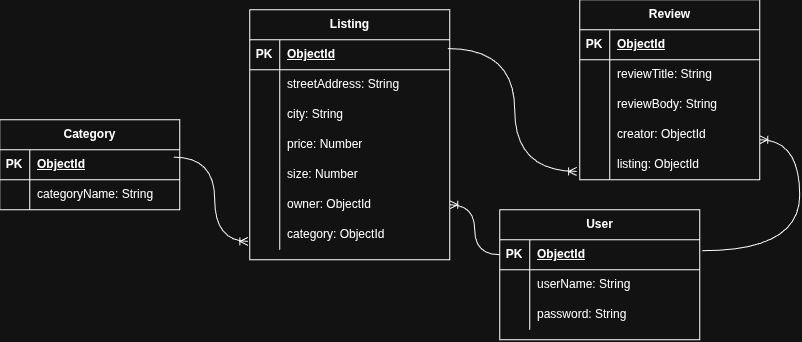

The diagram above was exported from draw.io. Its source (the exported page's mxGraphModel, read from the mxfile embedded in the PNG):
<mxGraphModel dx="1781" dy="574" grid="1" gridSize="10" guides="1" tooltips="1" connect="1" arrows="1" fold="1" page="1" pageScale="1" pageWidth="850" pageHeight="1100" math="0" shadow="0">
  <root>
    <mxCell id="0" />
    <mxCell id="1" parent="0" />
    <mxCell id="fW6uWGNV3vNAzxCkitOj-1" parent="1" style="shape=table;startSize=30;container=1;collapsible=1;childLayout=tableLayout;fixedRows=1;rowLines=0;fontStyle=1;align=center;resizeLast=1;html=1;" value="User" vertex="1">
      <mxGeometry height="130" width="200" x="310" y="240" as="geometry" />
    </mxCell>
    <mxCell id="fW6uWGNV3vNAzxCkitOj-2" parent="fW6uWGNV3vNAzxCkitOj-1" style="shape=tableRow;horizontal=0;startSize=0;swimlaneHead=0;swimlaneBody=0;fillColor=none;collapsible=0;dropTarget=0;points=[[0,0.5],[1,0.5]];portConstraint=eastwest;top=0;left=0;right=0;bottom=1;" value="" vertex="1">
      <mxGeometry height="30" width="200" y="30" as="geometry" />
    </mxCell>
    <mxCell id="fW6uWGNV3vNAzxCkitOj-3" parent="fW6uWGNV3vNAzxCkitOj-2" style="shape=partialRectangle;connectable=0;fillColor=none;top=0;left=0;bottom=0;right=0;fontStyle=1;overflow=hidden;whiteSpace=wrap;html=1;" value="PK" vertex="1">
      <mxGeometry height="30" width="30" as="geometry">
        <mxRectangle height="30" width="30" as="alternateBounds" />
      </mxGeometry>
    </mxCell>
    <mxCell id="fW6uWGNV3vNAzxCkitOj-4" parent="fW6uWGNV3vNAzxCkitOj-2" style="shape=partialRectangle;connectable=0;fillColor=none;top=0;left=0;bottom=0;right=0;align=left;spacingLeft=6;fontStyle=5;overflow=hidden;whiteSpace=wrap;html=1;" value="ObjectId" vertex="1">
      <mxGeometry height="30" width="170" x="30" as="geometry">
        <mxRectangle height="30" width="170" as="alternateBounds" />
      </mxGeometry>
    </mxCell>
    <mxCell id="fW6uWGNV3vNAzxCkitOj-5" parent="fW6uWGNV3vNAzxCkitOj-1" style="shape=tableRow;horizontal=0;startSize=0;swimlaneHead=0;swimlaneBody=0;fillColor=none;collapsible=0;dropTarget=0;points=[[0,0.5],[1,0.5]];portConstraint=eastwest;top=0;left=0;right=0;bottom=0;" value="" vertex="1">
      <mxGeometry height="30" width="200" y="60" as="geometry" />
    </mxCell>
    <mxCell id="fW6uWGNV3vNAzxCkitOj-6" parent="fW6uWGNV3vNAzxCkitOj-5" style="shape=partialRectangle;connectable=0;fillColor=none;top=0;left=0;bottom=0;right=0;editable=1;overflow=hidden;whiteSpace=wrap;html=1;" value="" vertex="1">
      <mxGeometry height="30" width="30" as="geometry">
        <mxRectangle height="30" width="30" as="alternateBounds" />
      </mxGeometry>
    </mxCell>
    <mxCell id="fW6uWGNV3vNAzxCkitOj-7" parent="fW6uWGNV3vNAzxCkitOj-5" style="shape=partialRectangle;connectable=0;fillColor=none;top=0;left=0;bottom=0;right=0;align=left;spacingLeft=6;overflow=hidden;whiteSpace=wrap;html=1;" value="userName: String" vertex="1">
      <mxGeometry height="30" width="170" x="30" as="geometry">
        <mxRectangle height="30" width="170" as="alternateBounds" />
      </mxGeometry>
    </mxCell>
    <mxCell id="fW6uWGNV3vNAzxCkitOj-8" parent="fW6uWGNV3vNAzxCkitOj-1" style="shape=tableRow;horizontal=0;startSize=0;swimlaneHead=0;swimlaneBody=0;fillColor=none;collapsible=0;dropTarget=0;points=[[0,0.5],[1,0.5]];portConstraint=eastwest;top=0;left=0;right=0;bottom=0;" value="" vertex="1">
      <mxGeometry height="30" width="200" y="90" as="geometry" />
    </mxCell>
    <mxCell id="fW6uWGNV3vNAzxCkitOj-9" parent="fW6uWGNV3vNAzxCkitOj-8" style="shape=partialRectangle;connectable=0;fillColor=none;top=0;left=0;bottom=0;right=0;editable=1;overflow=hidden;whiteSpace=wrap;html=1;" value="" vertex="1">
      <mxGeometry height="30" width="30" as="geometry">
        <mxRectangle height="30" width="30" as="alternateBounds" />
      </mxGeometry>
    </mxCell>
    <mxCell id="fW6uWGNV3vNAzxCkitOj-10" parent="fW6uWGNV3vNAzxCkitOj-8" style="shape=partialRectangle;connectable=0;fillColor=none;top=0;left=0;bottom=0;right=0;align=left;spacingLeft=6;overflow=hidden;whiteSpace=wrap;html=1;" value="password: String" vertex="1">
      <mxGeometry height="30" width="170" x="30" as="geometry">
        <mxRectangle height="30" width="170" as="alternateBounds" />
      </mxGeometry>
    </mxCell>
    <mxCell id="fW6uWGNV3vNAzxCkitOj-14" parent="1" style="shape=table;startSize=30;container=1;collapsible=1;childLayout=tableLayout;fixedRows=1;rowLines=0;fontStyle=1;align=center;resizeLast=1;html=1;" value="Listing" vertex="1">
      <mxGeometry height="250" width="200" x="60" y="40" as="geometry" />
    </mxCell>
    <mxCell id="fW6uWGNV3vNAzxCkitOj-15" parent="fW6uWGNV3vNAzxCkitOj-14" style="shape=tableRow;horizontal=0;startSize=0;swimlaneHead=0;swimlaneBody=0;fillColor=none;collapsible=0;dropTarget=0;points=[[0,0.5],[1,0.5]];portConstraint=eastwest;top=0;left=0;right=0;bottom=1;" value="" vertex="1">
      <mxGeometry height="30" width="200" y="30" as="geometry" />
    </mxCell>
    <mxCell id="fW6uWGNV3vNAzxCkitOj-16" parent="fW6uWGNV3vNAzxCkitOj-15" style="shape=partialRectangle;connectable=0;fillColor=none;top=0;left=0;bottom=0;right=0;fontStyle=1;overflow=hidden;whiteSpace=wrap;html=1;" value="PK" vertex="1">
      <mxGeometry height="30" width="30" as="geometry">
        <mxRectangle height="30" width="30" as="alternateBounds" />
      </mxGeometry>
    </mxCell>
    <mxCell id="fW6uWGNV3vNAzxCkitOj-17" parent="fW6uWGNV3vNAzxCkitOj-15" style="shape=partialRectangle;connectable=0;fillColor=none;top=0;left=0;bottom=0;right=0;align=left;spacingLeft=6;fontStyle=5;overflow=hidden;whiteSpace=wrap;html=1;" value="ObjectId" vertex="1">
      <mxGeometry height="30" width="170" x="30" as="geometry">
        <mxRectangle height="30" width="170" as="alternateBounds" />
      </mxGeometry>
    </mxCell>
    <mxCell id="fW6uWGNV3vNAzxCkitOj-18" parent="fW6uWGNV3vNAzxCkitOj-14" style="shape=tableRow;horizontal=0;startSize=0;swimlaneHead=0;swimlaneBody=0;fillColor=none;collapsible=0;dropTarget=0;points=[[0,0.5],[1,0.5]];portConstraint=eastwest;top=0;left=0;right=0;bottom=0;" value="" vertex="1">
      <mxGeometry height="30" width="200" y="60" as="geometry" />
    </mxCell>
    <mxCell id="fW6uWGNV3vNAzxCkitOj-19" parent="fW6uWGNV3vNAzxCkitOj-18" style="shape=partialRectangle;connectable=0;fillColor=none;top=0;left=0;bottom=0;right=0;editable=1;overflow=hidden;whiteSpace=wrap;html=1;" value="" vertex="1">
      <mxGeometry height="30" width="30" as="geometry">
        <mxRectangle height="30" width="30" as="alternateBounds" />
      </mxGeometry>
    </mxCell>
    <mxCell id="fW6uWGNV3vNAzxCkitOj-20" parent="fW6uWGNV3vNAzxCkitOj-18" style="shape=partialRectangle;connectable=0;fillColor=none;top=0;left=0;bottom=0;right=0;align=left;spacingLeft=6;overflow=hidden;whiteSpace=wrap;html=1;" value="streetAddress: String" vertex="1">
      <mxGeometry height="30" width="170" x="30" as="geometry">
        <mxRectangle height="30" width="170" as="alternateBounds" />
      </mxGeometry>
    </mxCell>
    <mxCell id="fW6uWGNV3vNAzxCkitOj-21" parent="fW6uWGNV3vNAzxCkitOj-14" style="shape=tableRow;horizontal=0;startSize=0;swimlaneHead=0;swimlaneBody=0;fillColor=none;collapsible=0;dropTarget=0;points=[[0,0.5],[1,0.5]];portConstraint=eastwest;top=0;left=0;right=0;bottom=0;" value="" vertex="1">
      <mxGeometry height="30" width="200" y="90" as="geometry" />
    </mxCell>
    <mxCell id="fW6uWGNV3vNAzxCkitOj-22" parent="fW6uWGNV3vNAzxCkitOj-21" style="shape=partialRectangle;connectable=0;fillColor=none;top=0;left=0;bottom=0;right=0;editable=1;overflow=hidden;whiteSpace=wrap;html=1;" value="" vertex="1">
      <mxGeometry height="30" width="30" as="geometry">
        <mxRectangle height="30" width="30" as="alternateBounds" />
      </mxGeometry>
    </mxCell>
    <mxCell id="fW6uWGNV3vNAzxCkitOj-23" parent="fW6uWGNV3vNAzxCkitOj-21" style="shape=partialRectangle;connectable=0;fillColor=none;top=0;left=0;bottom=0;right=0;align=left;spacingLeft=6;overflow=hidden;whiteSpace=wrap;html=1;" value="city: String" vertex="1">
      <mxGeometry height="30" width="170" x="30" as="geometry">
        <mxRectangle height="30" width="170" as="alternateBounds" />
      </mxGeometry>
    </mxCell>
    <mxCell id="fW6uWGNV3vNAzxCkitOj-24" parent="fW6uWGNV3vNAzxCkitOj-14" style="shape=tableRow;horizontal=0;startSize=0;swimlaneHead=0;swimlaneBody=0;fillColor=none;collapsible=0;dropTarget=0;points=[[0,0.5],[1,0.5]];portConstraint=eastwest;top=0;left=0;right=0;bottom=0;" value="" vertex="1">
      <mxGeometry height="30" width="200" y="120" as="geometry" />
    </mxCell>
    <mxCell id="fW6uWGNV3vNAzxCkitOj-25" parent="fW6uWGNV3vNAzxCkitOj-24" style="shape=partialRectangle;connectable=0;fillColor=none;top=0;left=0;bottom=0;right=0;editable=1;overflow=hidden;whiteSpace=wrap;html=1;" value="" vertex="1">
      <mxGeometry height="30" width="30" as="geometry">
        <mxRectangle height="30" width="30" as="alternateBounds" />
      </mxGeometry>
    </mxCell>
    <mxCell id="fW6uWGNV3vNAzxCkitOj-26" parent="fW6uWGNV3vNAzxCkitOj-24" style="shape=partialRectangle;connectable=0;fillColor=none;top=0;left=0;bottom=0;right=0;align=left;spacingLeft=6;overflow=hidden;whiteSpace=wrap;html=1;" value="price: Number" vertex="1">
      <mxGeometry height="30" width="170" x="30" as="geometry">
        <mxRectangle height="30" width="170" as="alternateBounds" />
      </mxGeometry>
    </mxCell>
    <mxCell id="fW6uWGNV3vNAzxCkitOj-27" parent="fW6uWGNV3vNAzxCkitOj-14" style="shape=tableRow;horizontal=0;startSize=0;swimlaneHead=0;swimlaneBody=0;fillColor=none;collapsible=0;dropTarget=0;points=[[0,0.5],[1,0.5]];portConstraint=eastwest;top=0;left=0;right=0;bottom=0;" value="" vertex="1">
      <mxGeometry height="30" width="200" y="150" as="geometry" />
    </mxCell>
    <mxCell id="fW6uWGNV3vNAzxCkitOj-28" parent="fW6uWGNV3vNAzxCkitOj-27" style="shape=partialRectangle;connectable=0;fillColor=none;top=0;left=0;bottom=0;right=0;editable=1;overflow=hidden;whiteSpace=wrap;html=1;" value="" vertex="1">
      <mxGeometry height="30" width="30" as="geometry">
        <mxRectangle height="30" width="30" as="alternateBounds" />
      </mxGeometry>
    </mxCell>
    <mxCell id="fW6uWGNV3vNAzxCkitOj-29" parent="fW6uWGNV3vNAzxCkitOj-27" style="shape=partialRectangle;connectable=0;fillColor=none;top=0;left=0;bottom=0;right=0;align=left;spacingLeft=6;overflow=hidden;whiteSpace=wrap;html=1;" value="size: Number" vertex="1">
      <mxGeometry height="30" width="170" x="30" as="geometry">
        <mxRectangle height="30" width="170" as="alternateBounds" />
      </mxGeometry>
    </mxCell>
    <mxCell id="fW6uWGNV3vNAzxCkitOj-30" parent="fW6uWGNV3vNAzxCkitOj-14" style="shape=tableRow;horizontal=0;startSize=0;swimlaneHead=0;swimlaneBody=0;fillColor=none;collapsible=0;dropTarget=0;points=[[0,0.5],[1,0.5]];portConstraint=eastwest;top=0;left=0;right=0;bottom=0;" value="" vertex="1">
      <mxGeometry height="30" width="200" y="180" as="geometry" />
    </mxCell>
    <mxCell id="fW6uWGNV3vNAzxCkitOj-31" parent="fW6uWGNV3vNAzxCkitOj-30" style="shape=partialRectangle;connectable=0;fillColor=none;top=0;left=0;bottom=0;right=0;editable=1;overflow=hidden;whiteSpace=wrap;html=1;" value="" vertex="1">
      <mxGeometry height="30" width="30" as="geometry">
        <mxRectangle height="30" width="30" as="alternateBounds" />
      </mxGeometry>
    </mxCell>
    <mxCell id="fW6uWGNV3vNAzxCkitOj-32" parent="fW6uWGNV3vNAzxCkitOj-30" style="shape=partialRectangle;connectable=0;fillColor=none;top=0;left=0;bottom=0;right=0;align=left;spacingLeft=6;overflow=hidden;whiteSpace=wrap;html=1;" value="owner: ObjectId" vertex="1">
      <mxGeometry height="30" width="170" x="30" as="geometry">
        <mxRectangle height="30" width="170" as="alternateBounds" />
      </mxGeometry>
    </mxCell>
    <mxCell id="fW6uWGNV3vNAzxCkitOj-33" parent="fW6uWGNV3vNAzxCkitOj-14" style="shape=tableRow;horizontal=0;startSize=0;swimlaneHead=0;swimlaneBody=0;fillColor=none;collapsible=0;dropTarget=0;points=[[0,0.5],[1,0.5]];portConstraint=eastwest;top=0;left=0;right=0;bottom=0;" value="" vertex="1">
      <mxGeometry height="30" width="200" y="210" as="geometry" />
    </mxCell>
    <mxCell id="fW6uWGNV3vNAzxCkitOj-34" parent="fW6uWGNV3vNAzxCkitOj-33" style="shape=partialRectangle;connectable=0;fillColor=none;top=0;left=0;bottom=0;right=0;editable=1;overflow=hidden;whiteSpace=wrap;html=1;" value="" vertex="1">
      <mxGeometry height="30" width="30" as="geometry">
        <mxRectangle height="30" width="30" as="alternateBounds" />
      </mxGeometry>
    </mxCell>
    <mxCell id="fW6uWGNV3vNAzxCkitOj-35" parent="fW6uWGNV3vNAzxCkitOj-33" style="shape=partialRectangle;connectable=0;fillColor=none;top=0;left=0;bottom=0;right=0;align=left;spacingLeft=6;overflow=hidden;whiteSpace=wrap;html=1;" value="category: ObjectId" vertex="1">
      <mxGeometry height="30" width="170" x="30" as="geometry">
        <mxRectangle height="30" width="170" as="alternateBounds" />
      </mxGeometry>
    </mxCell>
    <mxCell id="fW6uWGNV3vNAzxCkitOj-36" parent="1" style="shape=table;startSize=30;container=1;collapsible=1;childLayout=tableLayout;fixedRows=1;rowLines=0;fontStyle=1;align=center;resizeLast=1;html=1;" value="Review" vertex="1">
      <mxGeometry height="180" width="180" x="390" y="30" as="geometry" />
    </mxCell>
    <mxCell id="fW6uWGNV3vNAzxCkitOj-37" parent="fW6uWGNV3vNAzxCkitOj-36" style="shape=tableRow;horizontal=0;startSize=0;swimlaneHead=0;swimlaneBody=0;fillColor=none;collapsible=0;dropTarget=0;points=[[0,0.5],[1,0.5]];portConstraint=eastwest;top=0;left=0;right=0;bottom=1;" value="" vertex="1">
      <mxGeometry height="30" width="180" y="30" as="geometry" />
    </mxCell>
    <mxCell id="fW6uWGNV3vNAzxCkitOj-38" parent="fW6uWGNV3vNAzxCkitOj-37" style="shape=partialRectangle;connectable=0;fillColor=none;top=0;left=0;bottom=0;right=0;fontStyle=1;overflow=hidden;whiteSpace=wrap;html=1;" value="PK" vertex="1">
      <mxGeometry height="30" width="30" as="geometry">
        <mxRectangle height="30" width="30" as="alternateBounds" />
      </mxGeometry>
    </mxCell>
    <mxCell id="fW6uWGNV3vNAzxCkitOj-39" parent="fW6uWGNV3vNAzxCkitOj-37" style="shape=partialRectangle;connectable=0;fillColor=none;top=0;left=0;bottom=0;right=0;align=left;spacingLeft=6;fontStyle=5;overflow=hidden;whiteSpace=wrap;html=1;" value="ObjectId" vertex="1">
      <mxGeometry height="30" width="150" x="30" as="geometry">
        <mxRectangle height="30" width="150" as="alternateBounds" />
      </mxGeometry>
    </mxCell>
    <mxCell id="fW6uWGNV3vNAzxCkitOj-40" parent="fW6uWGNV3vNAzxCkitOj-36" style="shape=tableRow;horizontal=0;startSize=0;swimlaneHead=0;swimlaneBody=0;fillColor=none;collapsible=0;dropTarget=0;points=[[0,0.5],[1,0.5]];portConstraint=eastwest;top=0;left=0;right=0;bottom=0;" value="" vertex="1">
      <mxGeometry height="30" width="180" y="60" as="geometry" />
    </mxCell>
    <mxCell id="fW6uWGNV3vNAzxCkitOj-41" parent="fW6uWGNV3vNAzxCkitOj-40" style="shape=partialRectangle;connectable=0;fillColor=none;top=0;left=0;bottom=0;right=0;editable=1;overflow=hidden;whiteSpace=wrap;html=1;" value="" vertex="1">
      <mxGeometry height="30" width="30" as="geometry">
        <mxRectangle height="30" width="30" as="alternateBounds" />
      </mxGeometry>
    </mxCell>
    <mxCell id="fW6uWGNV3vNAzxCkitOj-42" parent="fW6uWGNV3vNAzxCkitOj-40" style="shape=partialRectangle;connectable=0;fillColor=none;top=0;left=0;bottom=0;right=0;align=left;spacingLeft=6;overflow=hidden;whiteSpace=wrap;html=1;" value="reviewTitle: String" vertex="1">
      <mxGeometry height="30" width="150" x="30" as="geometry">
        <mxRectangle height="30" width="150" as="alternateBounds" />
      </mxGeometry>
    </mxCell>
    <mxCell id="fW6uWGNV3vNAzxCkitOj-43" parent="fW6uWGNV3vNAzxCkitOj-36" style="shape=tableRow;horizontal=0;startSize=0;swimlaneHead=0;swimlaneBody=0;fillColor=none;collapsible=0;dropTarget=0;points=[[0,0.5],[1,0.5]];portConstraint=eastwest;top=0;left=0;right=0;bottom=0;" value="" vertex="1">
      <mxGeometry height="30" width="180" y="90" as="geometry" />
    </mxCell>
    <mxCell id="fW6uWGNV3vNAzxCkitOj-44" parent="fW6uWGNV3vNAzxCkitOj-43" style="shape=partialRectangle;connectable=0;fillColor=none;top=0;left=0;bottom=0;right=0;editable=1;overflow=hidden;whiteSpace=wrap;html=1;" value="" vertex="1">
      <mxGeometry height="30" width="30" as="geometry">
        <mxRectangle height="30" width="30" as="alternateBounds" />
      </mxGeometry>
    </mxCell>
    <mxCell id="fW6uWGNV3vNAzxCkitOj-45" parent="fW6uWGNV3vNAzxCkitOj-43" style="shape=partialRectangle;connectable=0;fillColor=none;top=0;left=0;bottom=0;right=0;align=left;spacingLeft=6;overflow=hidden;whiteSpace=wrap;html=1;" value="reviewBody: String" vertex="1">
      <mxGeometry height="30" width="150" x="30" as="geometry">
        <mxRectangle height="30" width="150" as="alternateBounds" />
      </mxGeometry>
    </mxCell>
    <mxCell id="fW6uWGNV3vNAzxCkitOj-62" parent="fW6uWGNV3vNAzxCkitOj-36" style="shape=tableRow;horizontal=0;startSize=0;swimlaneHead=0;swimlaneBody=0;fillColor=none;collapsible=0;dropTarget=0;points=[[0,0.5],[1,0.5]];portConstraint=eastwest;top=0;left=0;right=0;bottom=0;" value="" vertex="1">
      <mxGeometry height="30" width="180" y="120" as="geometry" />
    </mxCell>
    <mxCell id="fW6uWGNV3vNAzxCkitOj-63" parent="fW6uWGNV3vNAzxCkitOj-62" style="shape=partialRectangle;connectable=0;fillColor=none;top=0;left=0;bottom=0;right=0;editable=1;overflow=hidden;whiteSpace=wrap;html=1;" value="" vertex="1">
      <mxGeometry height="30" width="30" as="geometry">
        <mxRectangle height="30" width="30" as="alternateBounds" />
      </mxGeometry>
    </mxCell>
    <mxCell id="fW6uWGNV3vNAzxCkitOj-64" parent="fW6uWGNV3vNAzxCkitOj-62" style="shape=partialRectangle;connectable=0;fillColor=none;top=0;left=0;bottom=0;right=0;align=left;spacingLeft=6;overflow=hidden;whiteSpace=wrap;html=1;" value="creator: ObjectId" vertex="1">
      <mxGeometry height="30" width="150" x="30" as="geometry">
        <mxRectangle height="30" width="150" as="alternateBounds" />
      </mxGeometry>
    </mxCell>
    <mxCell id="fW6uWGNV3vNAzxCkitOj-72" parent="fW6uWGNV3vNAzxCkitOj-36" style="shape=tableRow;horizontal=0;startSize=0;swimlaneHead=0;swimlaneBody=0;fillColor=none;collapsible=0;dropTarget=0;points=[[0,0.5],[1,0.5]];portConstraint=eastwest;top=0;left=0;right=0;bottom=0;" value="" vertex="1">
      <mxGeometry height="30" width="180" y="150" as="geometry" />
    </mxCell>
    <mxCell id="fW6uWGNV3vNAzxCkitOj-73" parent="fW6uWGNV3vNAzxCkitOj-72" style="shape=partialRectangle;connectable=0;fillColor=none;top=0;left=0;bottom=0;right=0;editable=1;overflow=hidden;whiteSpace=wrap;html=1;" value="" vertex="1">
      <mxGeometry height="30" width="30" as="geometry">
        <mxRectangle height="30" width="30" as="alternateBounds" />
      </mxGeometry>
    </mxCell>
    <mxCell id="fW6uWGNV3vNAzxCkitOj-74" parent="fW6uWGNV3vNAzxCkitOj-72" style="shape=partialRectangle;connectable=0;fillColor=none;top=0;left=0;bottom=0;right=0;align=left;spacingLeft=6;overflow=hidden;whiteSpace=wrap;html=1;" value="listing: ObjectId" vertex="1">
      <mxGeometry height="30" width="150" x="30" as="geometry">
        <mxRectangle height="30" width="150" as="alternateBounds" />
      </mxGeometry>
    </mxCell>
    <mxCell id="fW6uWGNV3vNAzxCkitOj-49" parent="1" style="shape=table;startSize=30;container=1;collapsible=1;childLayout=tableLayout;fixedRows=1;rowLines=0;fontStyle=1;align=center;resizeLast=1;html=1;" value="Category" vertex="1">
      <mxGeometry height="90" width="180" x="-190" y="150" as="geometry" />
    </mxCell>
    <mxCell id="fW6uWGNV3vNAzxCkitOj-50" parent="fW6uWGNV3vNAzxCkitOj-49" style="shape=tableRow;horizontal=0;startSize=0;swimlaneHead=0;swimlaneBody=0;fillColor=none;collapsible=0;dropTarget=0;points=[[0,0.5],[1,0.5]];portConstraint=eastwest;top=0;left=0;right=0;bottom=1;" value="" vertex="1">
      <mxGeometry height="30" width="180" y="30" as="geometry" />
    </mxCell>
    <mxCell id="fW6uWGNV3vNAzxCkitOj-51" parent="fW6uWGNV3vNAzxCkitOj-50" style="shape=partialRectangle;connectable=0;fillColor=none;top=0;left=0;bottom=0;right=0;fontStyle=1;overflow=hidden;whiteSpace=wrap;html=1;" value="PK" vertex="1">
      <mxGeometry height="30" width="30" as="geometry">
        <mxRectangle height="30" width="30" as="alternateBounds" />
      </mxGeometry>
    </mxCell>
    <mxCell id="fW6uWGNV3vNAzxCkitOj-52" parent="fW6uWGNV3vNAzxCkitOj-50" style="shape=partialRectangle;connectable=0;fillColor=none;top=0;left=0;bottom=0;right=0;align=left;spacingLeft=6;fontStyle=5;overflow=hidden;whiteSpace=wrap;html=1;" value="ObjectId" vertex="1">
      <mxGeometry height="30" width="150" x="30" as="geometry">
        <mxRectangle height="30" width="150" as="alternateBounds" />
      </mxGeometry>
    </mxCell>
    <mxCell id="fW6uWGNV3vNAzxCkitOj-53" parent="fW6uWGNV3vNAzxCkitOj-49" style="shape=tableRow;horizontal=0;startSize=0;swimlaneHead=0;swimlaneBody=0;fillColor=none;collapsible=0;dropTarget=0;points=[[0,0.5],[1,0.5]];portConstraint=eastwest;top=0;left=0;right=0;bottom=0;" value="" vertex="1">
      <mxGeometry height="30" width="180" y="60" as="geometry" />
    </mxCell>
    <mxCell id="fW6uWGNV3vNAzxCkitOj-54" parent="fW6uWGNV3vNAzxCkitOj-53" style="shape=partialRectangle;connectable=0;fillColor=none;top=0;left=0;bottom=0;right=0;editable=1;overflow=hidden;whiteSpace=wrap;html=1;" value="" vertex="1">
      <mxGeometry height="30" width="30" as="geometry">
        <mxRectangle height="30" width="30" as="alternateBounds" />
      </mxGeometry>
    </mxCell>
    <mxCell id="fW6uWGNV3vNAzxCkitOj-55" parent="fW6uWGNV3vNAzxCkitOj-53" style="shape=partialRectangle;connectable=0;fillColor=none;top=0;left=0;bottom=0;right=0;align=left;spacingLeft=6;overflow=hidden;whiteSpace=wrap;html=1;" value="categoryName: String" vertex="1">
      <mxGeometry height="30" width="150" x="30" as="geometry">
        <mxRectangle height="30" width="150" as="alternateBounds" />
      </mxGeometry>
    </mxCell>
    <mxCell id="fW6uWGNV3vNAzxCkitOj-65" edge="1" parent="1" source="fW6uWGNV3vNAzxCkitOj-2" style="edgeStyle=orthogonalEdgeStyle;fontSize=12;html=1;endArrow=ERoneToMany;rounded=0;exitX=0;exitY=0.5;exitDx=0;exitDy=0;entryX=1;entryY=0.5;entryDx=0;entryDy=0;curved=1;" target="fW6uWGNV3vNAzxCkitOj-30" value="">
      <mxGeometry height="100" relative="1" width="100" as="geometry">
        <mxPoint x="170" y="280" as="sourcePoint" />
        <mxPoint x="270" y="180" as="targetPoint" />
      </mxGeometry>
    </mxCell>
    <mxCell id="fW6uWGNV3vNAzxCkitOj-67" edge="1" parent="1" source="fW6uWGNV3vNAzxCkitOj-2" style="edgeStyle=orthogonalEdgeStyle;fontSize=12;html=1;endArrow=ERoneToMany;rounded=0;exitX=1.013;exitY=0.367;exitDx=0;exitDy=0;exitPerimeter=0;curved=1;" target="fW6uWGNV3vNAzxCkitOj-62" value="">
      <mxGeometry height="100" relative="1" width="100" as="geometry">
        <Array as="points">
          <mxPoint x="610" y="281" />
          <mxPoint x="610" y="170" />
        </Array>
        <mxPoint x="579.9999999999998" y="81.00999999999999" as="sourcePoint" />
        <mxPoint x="562.8799999999999" y="326.71000000000004" as="targetPoint" />
      </mxGeometry>
    </mxCell>
    <mxCell id="fW6uWGNV3vNAzxCkitOj-70" edge="1" parent="1" source="fW6uWGNV3vNAzxCkitOj-50" style="edgeStyle=orthogonalEdgeStyle;fontSize=12;html=1;endArrow=ERoneToMany;rounded=0;curved=1;entryX=-0.009;entryY=0.724;entryDx=0;entryDy=0;entryPerimeter=0;exitX=0.967;exitY=0.248;exitDx=0;exitDy=0;exitPerimeter=0;" target="fW6uWGNV3vNAzxCkitOj-33" value="">
      <mxGeometry height="100" relative="1" width="100" as="geometry">
        <mxPoint x="-140" y="420" as="sourcePoint" />
        <mxPoint x="-40" y="320" as="targetPoint" />
      </mxGeometry>
    </mxCell>
    <mxCell id="fW6uWGNV3vNAzxCkitOj-71" edge="1" parent="1" source="fW6uWGNV3vNAzxCkitOj-15" style="edgeStyle=orthogonalEdgeStyle;fontSize=12;html=1;endArrow=ERoneToMany;rounded=0;curved=1;exitX=0.991;exitY=0.295;exitDx=0;exitDy=0;exitPerimeter=0;entryX=-0.017;entryY=0.724;entryDx=0;entryDy=0;entryPerimeter=0;" target="fW6uWGNV3vNAzxCkitOj-72" value="">
      <mxGeometry height="100" relative="1" width="100" as="geometry">
        <mxPoint x="210" y="340" as="sourcePoint" />
        <mxPoint x="240" y="520" as="targetPoint" />
      </mxGeometry>
    </mxCell>
  </root>
</mxGraphModel>